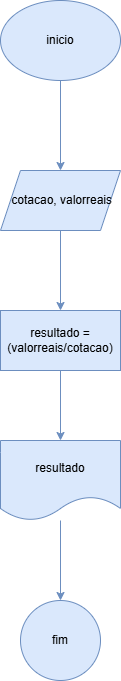

The diagram above was exported from draw.io. Its source (the exported page's mxGraphModel, read from the mxfile embedded in the PNG):
<mxGraphModel dx="1434" dy="772" grid="1" gridSize="10" guides="1" tooltips="1" connect="1" arrows="1" fold="1" page="1" pageScale="1" pageWidth="827" pageHeight="1169" math="0" shadow="0">
  <root>
    <mxCell id="0" />
    <mxCell id="1" parent="0" />
    <mxCell id="081JZYLeeNcwPHb0I5fG-3" value="" style="edgeStyle=orthogonalEdgeStyle;rounded=0;orthogonalLoop=1;jettySize=auto;html=1;fillColor=#dae8fc;strokeColor=#6c8ebf;" edge="1" parent="1" source="081JZYLeeNcwPHb0I5fG-1" target="081JZYLeeNcwPHb0I5fG-2">
      <mxGeometry relative="1" as="geometry" />
    </mxCell>
    <mxCell id="081JZYLeeNcwPHb0I5fG-1" value="inicio" style="ellipse;whiteSpace=wrap;html=1;fillColor=#dae8fc;strokeColor=#6c8ebf;" vertex="1" parent="1">
      <mxGeometry x="350" y="360" width="120" height="80" as="geometry" />
    </mxCell>
    <mxCell id="081JZYLeeNcwPHb0I5fG-5" value="" style="edgeStyle=orthogonalEdgeStyle;rounded=0;orthogonalLoop=1;jettySize=auto;html=1;fillColor=#dae8fc;strokeColor=#6c8ebf;" edge="1" parent="1" source="081JZYLeeNcwPHb0I5fG-2" target="081JZYLeeNcwPHb0I5fG-4">
      <mxGeometry relative="1" as="geometry" />
    </mxCell>
    <mxCell id="081JZYLeeNcwPHb0I5fG-2" value="&amp;nbsp;cotacao, valorreais" style="shape=parallelogram;perimeter=parallelogramPerimeter;whiteSpace=wrap;html=1;fixedSize=1;fillColor=#dae8fc;strokeColor=#6c8ebf;" vertex="1" parent="1">
      <mxGeometry x="350" y="530" width="120" height="60" as="geometry" />
    </mxCell>
    <mxCell id="081JZYLeeNcwPHb0I5fG-7" value="" style="edgeStyle=orthogonalEdgeStyle;rounded=0;orthogonalLoop=1;jettySize=auto;html=1;fillColor=#dae8fc;strokeColor=#6c8ebf;" edge="1" parent="1" source="081JZYLeeNcwPHb0I5fG-4" target="081JZYLeeNcwPHb0I5fG-6">
      <mxGeometry relative="1" as="geometry" />
    </mxCell>
    <mxCell id="081JZYLeeNcwPHb0I5fG-4" value="resultado = (valorreais/cotacao)" style="whiteSpace=wrap;html=1;fillColor=#dae8fc;strokeColor=#6c8ebf;" vertex="1" parent="1">
      <mxGeometry x="350" y="670" width="120" height="60" as="geometry" />
    </mxCell>
    <mxCell id="081JZYLeeNcwPHb0I5fG-9" value="" style="edgeStyle=orthogonalEdgeStyle;rounded=0;orthogonalLoop=1;jettySize=auto;html=1;fillColor=#dae8fc;strokeColor=#6c8ebf;" edge="1" parent="1" source="081JZYLeeNcwPHb0I5fG-6" target="081JZYLeeNcwPHb0I5fG-8">
      <mxGeometry relative="1" as="geometry" />
    </mxCell>
    <mxCell id="081JZYLeeNcwPHb0I5fG-6" value="resultado" style="shape=document;whiteSpace=wrap;html=1;boundedLbl=1;fillColor=#dae8fc;strokeColor=#6c8ebf;" vertex="1" parent="1">
      <mxGeometry x="350" y="800" width="120" height="80" as="geometry" />
    </mxCell>
    <mxCell id="081JZYLeeNcwPHb0I5fG-8" value="fim" style="ellipse;whiteSpace=wrap;html=1;fillColor=#dae8fc;strokeColor=#6c8ebf;" vertex="1" parent="1">
      <mxGeometry x="370" y="960" width="80" height="80" as="geometry" />
    </mxCell>
  </root>
</mxGraphModel>